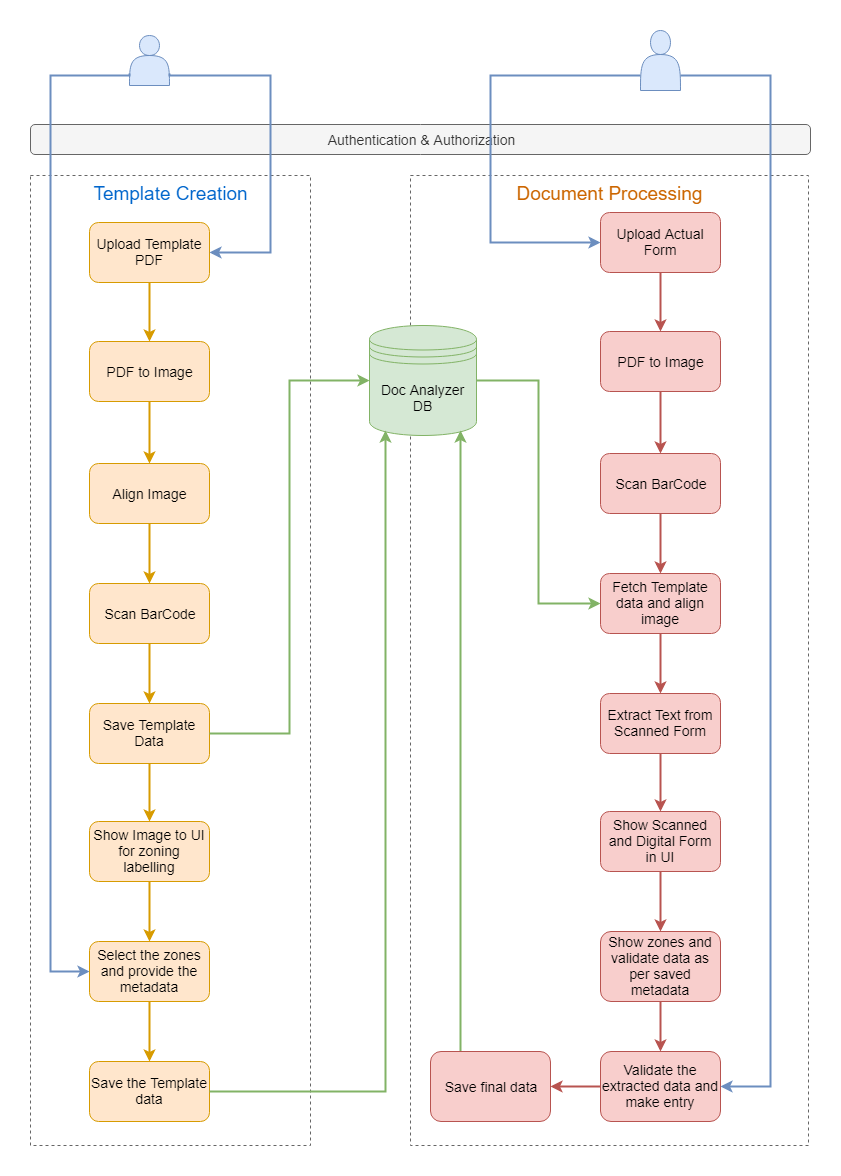

The diagram above was exported from draw.io. Its source (the exported page's mxGraphModel, read from the mxfile embedded in the PNG):
<mxGraphModel dx="1010" dy="609" grid="1" gridSize="10" guides="1" tooltips="1" connect="1" arrows="1" fold="1" page="1" pageScale="1" pageWidth="826" pageHeight="1169" background="#ffffff" math="0" shadow="0">
  <root>
    <mxCell id="0" />
    <mxCell id="1" parent="0" />
    <mxCell id="yPW0U6xtE-s595gGuFMj-173" value="" style="group" vertex="1" connectable="0" parent="1">
      <mxGeometry x="20" y="35" width="780" height="1115" as="geometry" />
    </mxCell>
    <mxCell id="yPW0U6xtE-s595gGuFMj-172" value="Document Processing" style="rounded=0;whiteSpace=wrap;html=1;fillColor=none;fontSize=19;dashed=1;strokeColor=#666666;fontColor=#CC6600;verticalAlign=top;" vertex="1" parent="yPW0U6xtE-s595gGuFMj-173">
      <mxGeometry x="380" y="145" width="398" height="970" as="geometry" />
    </mxCell>
    <mxCell id="yPW0U6xtE-s595gGuFMj-170" value="Template Creation" style="rounded=0;whiteSpace=wrap;html=1;fillColor=none;fontSize=19;dashed=1;strokeColor=#666666;fontColor=#0066CC;verticalAlign=top;" vertex="1" parent="yPW0U6xtE-s595gGuFMj-173">
      <mxGeometry y="145" width="280" height="970" as="geometry" />
    </mxCell>
    <mxCell id="yPW0U6xtE-s595gGuFMj-96" value="Authentication &amp;amp; Authorization" style="rounded=1;whiteSpace=wrap;html=1;fontStyle=0;fontSize=14;fillColor=#f5f5f5;strokeColor=#666666;fontColor=#333333;" vertex="1" parent="yPW0U6xtE-s595gGuFMj-173">
      <mxGeometry y="94" width="780" height="30" as="geometry" />
    </mxCell>
    <mxCell id="yPW0U6xtE-s595gGuFMj-109" value="Doc Analyzer DB" style="shape=datastore;whiteSpace=wrap;html=1;fontSize=14;fillColor=#d5e8d4;strokeColor=#82b366;" vertex="1" parent="yPW0U6xtE-s595gGuFMj-173">
      <mxGeometry x="339" y="295" width="107" height="110" as="geometry" />
    </mxCell>
    <mxCell id="yPW0U6xtE-s595gGuFMj-127" value="" style="shape=actor;whiteSpace=wrap;html=1;fontSize=14;fillColor=#dae8fc;strokeColor=#6c8ebf;" vertex="1" parent="yPW0U6xtE-s595gGuFMj-173">
      <mxGeometry x="99" y="5" width="40" height="50" as="geometry" />
    </mxCell>
    <mxCell id="yPW0U6xtE-s595gGuFMj-130" value="" style="shape=actor;whiteSpace=wrap;html=1;fontSize=14;fillColor=#dae8fc;strokeColor=#6c8ebf;" vertex="1" parent="yPW0U6xtE-s595gGuFMj-173">
      <mxGeometry x="610" width="40" height="60" as="geometry" />
    </mxCell>
    <mxCell id="yPW0U6xtE-s595gGuFMj-162" style="edgeStyle=orthogonalEdgeStyle;rounded=0;orthogonalLoop=1;jettySize=auto;html=1;exitX=0.25;exitY=0;exitDx=0;exitDy=0;entryX=0.85;entryY=0.95;entryDx=0;entryDy=0;entryPerimeter=0;strokeWidth=2;fontSize=14;fillColor=#d5e8d4;strokeColor=#82b366;" edge="1" parent="yPW0U6xtE-s595gGuFMj-173" source="yPW0U6xtE-s595gGuFMj-157" target="yPW0U6xtE-s595gGuFMj-109">
      <mxGeometry relative="1" as="geometry" />
    </mxCell>
    <mxCell id="yPW0U6xtE-s595gGuFMj-167" value="" style="group" vertex="1" connectable="0" parent="yPW0U6xtE-s595gGuFMj-173">
      <mxGeometry x="59" y="192" width="120" height="899" as="geometry" />
    </mxCell>
    <mxCell id="yPW0U6xtE-s595gGuFMj-108" value="Upload Template PDF" style="rounded=1;whiteSpace=wrap;html=1;fontSize=14;fillColor=#ffe6cc;strokeColor=#d79b00;" vertex="1" parent="yPW0U6xtE-s595gGuFMj-167">
      <mxGeometry width="120" height="60" as="geometry" />
    </mxCell>
    <mxCell id="yPW0U6xtE-s595gGuFMj-110" value="PDF to Image" style="rounded=1;whiteSpace=wrap;html=1;fontSize=14;fillColor=#ffe6cc;strokeColor=#d79b00;" vertex="1" parent="yPW0U6xtE-s595gGuFMj-167">
      <mxGeometry y="119" width="120" height="60" as="geometry" />
    </mxCell>
    <mxCell id="yPW0U6xtE-s595gGuFMj-111" value="" style="edgeStyle=orthogonalEdgeStyle;rounded=0;orthogonalLoop=1;jettySize=auto;html=1;fontSize=14;fillColor=#ffe6cc;strokeColor=#d79b00;strokeWidth=2;" edge="1" parent="yPW0U6xtE-s595gGuFMj-167" source="yPW0U6xtE-s595gGuFMj-108" target="yPW0U6xtE-s595gGuFMj-110">
      <mxGeometry relative="1" as="geometry" />
    </mxCell>
    <mxCell id="yPW0U6xtE-s595gGuFMj-112" value="Align Image" style="rounded=1;whiteSpace=wrap;html=1;fontSize=14;fillColor=#ffe6cc;strokeColor=#d79b00;" vertex="1" parent="yPW0U6xtE-s595gGuFMj-167">
      <mxGeometry y="241" width="120" height="60" as="geometry" />
    </mxCell>
    <mxCell id="yPW0U6xtE-s595gGuFMj-113" value="" style="edgeStyle=orthogonalEdgeStyle;rounded=0;orthogonalLoop=1;jettySize=auto;html=1;fontSize=14;fillColor=#ffe6cc;strokeColor=#d79b00;strokeWidth=2;" edge="1" parent="yPW0U6xtE-s595gGuFMj-167" source="yPW0U6xtE-s595gGuFMj-110" target="yPW0U6xtE-s595gGuFMj-112">
      <mxGeometry relative="1" as="geometry" />
    </mxCell>
    <mxCell id="yPW0U6xtE-s595gGuFMj-114" value="Scan BarCode" style="rounded=1;whiteSpace=wrap;html=1;fontSize=14;fillColor=#ffe6cc;strokeColor=#d79b00;" vertex="1" parent="yPW0U6xtE-s595gGuFMj-167">
      <mxGeometry y="361" width="120" height="60" as="geometry" />
    </mxCell>
    <mxCell id="yPW0U6xtE-s595gGuFMj-115" value="" style="edgeStyle=orthogonalEdgeStyle;rounded=0;orthogonalLoop=1;jettySize=auto;html=1;fontSize=14;fillColor=#ffe6cc;strokeColor=#d79b00;strokeWidth=2;" edge="1" parent="yPW0U6xtE-s595gGuFMj-167" source="yPW0U6xtE-s595gGuFMj-112" target="yPW0U6xtE-s595gGuFMj-114">
      <mxGeometry relative="1" as="geometry" />
    </mxCell>
    <mxCell id="yPW0U6xtE-s595gGuFMj-116" value="Save Template Data" style="rounded=1;whiteSpace=wrap;html=1;fontSize=14;fillColor=#ffe6cc;strokeColor=#d79b00;" vertex="1" parent="yPW0U6xtE-s595gGuFMj-167">
      <mxGeometry y="481" width="120" height="60" as="geometry" />
    </mxCell>
    <mxCell id="yPW0U6xtE-s595gGuFMj-117" value="" style="edgeStyle=orthogonalEdgeStyle;rounded=0;orthogonalLoop=1;jettySize=auto;html=1;fontSize=14;fillColor=#ffe6cc;strokeColor=#d79b00;strokeWidth=2;" edge="1" parent="yPW0U6xtE-s595gGuFMj-167" source="yPW0U6xtE-s595gGuFMj-114" target="yPW0U6xtE-s595gGuFMj-116">
      <mxGeometry relative="1" as="geometry" />
    </mxCell>
    <mxCell id="yPW0U6xtE-s595gGuFMj-119" value="Show Image to UI for zoning labelling" style="rounded=1;whiteSpace=wrap;html=1;fontSize=14;fillColor=#ffe6cc;strokeColor=#d79b00;" vertex="1" parent="yPW0U6xtE-s595gGuFMj-167">
      <mxGeometry y="599" width="120" height="60" as="geometry" />
    </mxCell>
    <mxCell id="yPW0U6xtE-s595gGuFMj-120" value="" style="edgeStyle=orthogonalEdgeStyle;rounded=0;orthogonalLoop=1;jettySize=auto;html=1;fontSize=14;fillColor=#ffe6cc;strokeColor=#d79b00;strokeWidth=2;" edge="1" parent="yPW0U6xtE-s595gGuFMj-167" source="yPW0U6xtE-s595gGuFMj-116" target="yPW0U6xtE-s595gGuFMj-119">
      <mxGeometry relative="1" as="geometry" />
    </mxCell>
    <mxCell id="yPW0U6xtE-s595gGuFMj-121" value="Select the zones and provide the metadata" style="rounded=1;whiteSpace=wrap;html=1;fontSize=14;fillColor=#ffe6cc;strokeColor=#d79b00;" vertex="1" parent="yPW0U6xtE-s595gGuFMj-167">
      <mxGeometry y="719" width="120" height="60" as="geometry" />
    </mxCell>
    <mxCell id="yPW0U6xtE-s595gGuFMj-122" value="" style="edgeStyle=orthogonalEdgeStyle;rounded=0;orthogonalLoop=1;jettySize=auto;html=1;fontSize=14;fillColor=#ffe6cc;strokeColor=#d79b00;strokeWidth=2;" edge="1" parent="yPW0U6xtE-s595gGuFMj-167" source="yPW0U6xtE-s595gGuFMj-119" target="yPW0U6xtE-s595gGuFMj-121">
      <mxGeometry relative="1" as="geometry" />
    </mxCell>
    <mxCell id="yPW0U6xtE-s595gGuFMj-123" value="Save the Template data" style="rounded=1;whiteSpace=wrap;html=1;fontSize=14;fillColor=#ffe6cc;strokeColor=#d79b00;" vertex="1" parent="yPW0U6xtE-s595gGuFMj-167">
      <mxGeometry y="839" width="120" height="60" as="geometry" />
    </mxCell>
    <mxCell id="yPW0U6xtE-s595gGuFMj-124" value="" style="edgeStyle=orthogonalEdgeStyle;rounded=0;orthogonalLoop=1;jettySize=auto;html=1;fontSize=14;fillColor=#ffe6cc;strokeColor=#d79b00;strokeWidth=2;" edge="1" parent="yPW0U6xtE-s595gGuFMj-167" source="yPW0U6xtE-s595gGuFMj-121" target="yPW0U6xtE-s595gGuFMj-123">
      <mxGeometry relative="1" as="geometry" />
    </mxCell>
    <mxCell id="yPW0U6xtE-s595gGuFMj-128" style="edgeStyle=orthogonalEdgeStyle;rounded=0;orthogonalLoop=1;jettySize=auto;html=1;exitX=1;exitY=0.75;exitDx=0;exitDy=0;fontSize=14;fillColor=#dae8fc;strokeColor=#6c8ebf;strokeWidth=2;entryX=1;entryY=0.5;entryDx=0;entryDy=0;" edge="1" parent="yPW0U6xtE-s595gGuFMj-173" source="yPW0U6xtE-s595gGuFMj-127" target="yPW0U6xtE-s595gGuFMj-108">
      <mxGeometry relative="1" as="geometry">
        <mxPoint x="119" y="165" as="targetPoint" />
        <Array as="points">
          <mxPoint x="139" y="45" />
          <mxPoint x="240" y="45" />
          <mxPoint x="240" y="222" />
        </Array>
      </mxGeometry>
    </mxCell>
    <mxCell id="yPW0U6xtE-s595gGuFMj-118" style="edgeStyle=orthogonalEdgeStyle;rounded=0;orthogonalLoop=1;jettySize=auto;html=1;exitX=1;exitY=0.5;exitDx=0;exitDy=0;entryX=0;entryY=0.5;entryDx=0;entryDy=0;fontSize=14;fillColor=#d5e8d4;strokeColor=#82b366;strokeWidth=2;" edge="1" parent="yPW0U6xtE-s595gGuFMj-173" source="yPW0U6xtE-s595gGuFMj-116" target="yPW0U6xtE-s595gGuFMj-109">
      <mxGeometry relative="1" as="geometry" />
    </mxCell>
    <mxCell id="yPW0U6xtE-s595gGuFMj-129" style="edgeStyle=orthogonalEdgeStyle;rounded=0;orthogonalLoop=1;jettySize=auto;html=1;exitX=0;exitY=0.75;exitDx=0;exitDy=0;entryX=0;entryY=0.5;entryDx=0;entryDy=0;fontSize=14;fillColor=#dae8fc;strokeColor=#6c8ebf;strokeWidth=2;" edge="1" parent="yPW0U6xtE-s595gGuFMj-173" source="yPW0U6xtE-s595gGuFMj-127" target="yPW0U6xtE-s595gGuFMj-121">
      <mxGeometry relative="1" as="geometry">
        <Array as="points">
          <mxPoint x="99" y="45" />
          <mxPoint x="20" y="45" />
          <mxPoint x="20" y="941" />
        </Array>
      </mxGeometry>
    </mxCell>
    <mxCell id="yPW0U6xtE-s595gGuFMj-125" style="edgeStyle=orthogonalEdgeStyle;rounded=0;orthogonalLoop=1;jettySize=auto;html=1;exitX=1;exitY=0.5;exitDx=0;exitDy=0;fontSize=14;fillColor=#d5e8d4;strokeColor=#82b366;strokeWidth=2;entryX=0.15;entryY=0.95;entryDx=0;entryDy=0;entryPerimeter=0;" edge="1" parent="yPW0U6xtE-s595gGuFMj-173" source="yPW0U6xtE-s595gGuFMj-123" target="yPW0U6xtE-s595gGuFMj-109">
      <mxGeometry relative="1" as="geometry" />
    </mxCell>
    <mxCell id="yPW0U6xtE-s595gGuFMj-168" value="" style="group" vertex="1" connectable="0" parent="yPW0U6xtE-s595gGuFMj-173">
      <mxGeometry x="400" y="182" width="290" height="909" as="geometry" />
    </mxCell>
    <mxCell id="yPW0U6xtE-s595gGuFMj-132" value="Upload Actual Form" style="rounded=1;whiteSpace=wrap;html=1;fontSize=14;fillColor=#f8cecc;strokeColor=#b85450;" vertex="1" parent="yPW0U6xtE-s595gGuFMj-168">
      <mxGeometry x="170" width="120" height="60" as="geometry" />
    </mxCell>
    <mxCell id="yPW0U6xtE-s595gGuFMj-144" value="PDF to Image" style="rounded=1;whiteSpace=wrap;html=1;fontSize=14;fillColor=#f8cecc;strokeColor=#b85450;" vertex="1" parent="yPW0U6xtE-s595gGuFMj-168">
      <mxGeometry x="170" y="119" width="120" height="60" as="geometry" />
    </mxCell>
    <mxCell id="yPW0U6xtE-s595gGuFMj-156" style="edgeStyle=orthogonalEdgeStyle;rounded=0;orthogonalLoop=1;jettySize=auto;html=1;exitX=0.5;exitY=1;exitDx=0;exitDy=0;strokeWidth=2;fontSize=14;fillColor=#f8cecc;strokeColor=#b85450;" edge="1" parent="yPW0U6xtE-s595gGuFMj-168" source="yPW0U6xtE-s595gGuFMj-132" target="yPW0U6xtE-s595gGuFMj-144">
      <mxGeometry relative="1" as="geometry" />
    </mxCell>
    <mxCell id="yPW0U6xtE-s595gGuFMj-146" value="Scan BarCode" style="rounded=1;whiteSpace=wrap;html=1;fontSize=14;fillColor=#f8cecc;strokeColor=#b85450;" vertex="1" parent="yPW0U6xtE-s595gGuFMj-168">
      <mxGeometry x="170" y="241" width="120" height="60" as="geometry" />
    </mxCell>
    <mxCell id="yPW0U6xtE-s595gGuFMj-143" value="" style="edgeStyle=orthogonalEdgeStyle;rounded=0;orthogonalLoop=1;jettySize=auto;html=1;fontSize=14;fillColor=#f8cecc;strokeColor=#b85450;strokeWidth=2;" edge="1" parent="yPW0U6xtE-s595gGuFMj-168" source="yPW0U6xtE-s595gGuFMj-144" target="yPW0U6xtE-s595gGuFMj-146">
      <mxGeometry relative="1" as="geometry" />
    </mxCell>
    <mxCell id="yPW0U6xtE-s595gGuFMj-148" value="Fetch Template data and align image" style="rounded=1;whiteSpace=wrap;html=1;fontSize=14;fillColor=#f8cecc;strokeColor=#b85450;" vertex="1" parent="yPW0U6xtE-s595gGuFMj-168">
      <mxGeometry x="170" y="361" width="120" height="60" as="geometry" />
    </mxCell>
    <mxCell id="yPW0U6xtE-s595gGuFMj-145" value="" style="edgeStyle=orthogonalEdgeStyle;rounded=0;orthogonalLoop=1;jettySize=auto;html=1;fontSize=14;fillColor=#f8cecc;strokeColor=#b85450;strokeWidth=2;" edge="1" parent="yPW0U6xtE-s595gGuFMj-168" source="yPW0U6xtE-s595gGuFMj-146" target="yPW0U6xtE-s595gGuFMj-148">
      <mxGeometry relative="1" as="geometry" />
    </mxCell>
    <mxCell id="yPW0U6xtE-s595gGuFMj-150" value="Extract Text from Scanned Form" style="rounded=1;whiteSpace=wrap;html=1;fontSize=14;fillColor=#f8cecc;strokeColor=#b85450;" vertex="1" parent="yPW0U6xtE-s595gGuFMj-168">
      <mxGeometry x="170" y="481" width="120" height="60" as="geometry" />
    </mxCell>
    <mxCell id="yPW0U6xtE-s595gGuFMj-147" value="" style="edgeStyle=orthogonalEdgeStyle;rounded=0;orthogonalLoop=1;jettySize=auto;html=1;fontSize=14;fillColor=#f8cecc;strokeColor=#b85450;strokeWidth=2;" edge="1" parent="yPW0U6xtE-s595gGuFMj-168" source="yPW0U6xtE-s595gGuFMj-148" target="yPW0U6xtE-s595gGuFMj-150">
      <mxGeometry relative="1" as="geometry" />
    </mxCell>
    <mxCell id="yPW0U6xtE-s595gGuFMj-154" value="Show Scanned and Digital Form in UI" style="rounded=1;whiteSpace=wrap;html=1;fontSize=14;fillColor=#f8cecc;strokeColor=#b85450;" vertex="1" parent="yPW0U6xtE-s595gGuFMj-168">
      <mxGeometry x="170" y="599" width="120" height="60" as="geometry" />
    </mxCell>
    <mxCell id="yPW0U6xtE-s595gGuFMj-149" value="" style="edgeStyle=orthogonalEdgeStyle;rounded=0;orthogonalLoop=1;jettySize=auto;html=1;fontSize=14;fillColor=#f8cecc;strokeColor=#b85450;strokeWidth=2;entryX=0.5;entryY=0;entryDx=0;entryDy=0;" edge="1" parent="yPW0U6xtE-s595gGuFMj-168" source="yPW0U6xtE-s595gGuFMj-150" target="yPW0U6xtE-s595gGuFMj-154">
      <mxGeometry relative="1" as="geometry">
        <mxPoint x="230" y="599" as="targetPoint" />
      </mxGeometry>
    </mxCell>
    <mxCell id="yPW0U6xtE-s595gGuFMj-155" value="Show zones and validate data as per saved metadata" style="rounded=1;whiteSpace=wrap;html=1;fontSize=14;fillColor=#f8cecc;strokeColor=#b85450;" vertex="1" parent="yPW0U6xtE-s595gGuFMj-168">
      <mxGeometry x="170" y="719" width="120" height="70" as="geometry" />
    </mxCell>
    <mxCell id="yPW0U6xtE-s595gGuFMj-153" value="" style="edgeStyle=orthogonalEdgeStyle;rounded=0;orthogonalLoop=1;jettySize=auto;html=1;fontSize=14;fillColor=#f8cecc;strokeColor=#b85450;strokeWidth=2;" edge="1" parent="yPW0U6xtE-s595gGuFMj-168" source="yPW0U6xtE-s595gGuFMj-154" target="yPW0U6xtE-s595gGuFMj-155">
      <mxGeometry relative="1" as="geometry" />
    </mxCell>
    <mxCell id="yPW0U6xtE-s595gGuFMj-160" value="Validate the extracted data and make entry" style="rounded=1;whiteSpace=wrap;html=1;fontSize=14;fillColor=#f8cecc;strokeColor=#b85450;" vertex="1" parent="yPW0U6xtE-s595gGuFMj-168">
      <mxGeometry x="170" y="839" width="120" height="70" as="geometry" />
    </mxCell>
    <mxCell id="yPW0U6xtE-s595gGuFMj-161" value="" style="edgeStyle=orthogonalEdgeStyle;rounded=0;orthogonalLoop=1;jettySize=auto;html=1;strokeWidth=2;fontSize=14;fillColor=#f8cecc;strokeColor=#b85450;" edge="1" parent="yPW0U6xtE-s595gGuFMj-168" source="yPW0U6xtE-s595gGuFMj-155" target="yPW0U6xtE-s595gGuFMj-160">
      <mxGeometry relative="1" as="geometry" />
    </mxCell>
    <mxCell id="yPW0U6xtE-s595gGuFMj-157" value="Save final data" style="rounded=1;whiteSpace=wrap;html=1;fontSize=14;fillColor=#f8cecc;strokeColor=#b85450;" vertex="1" parent="yPW0U6xtE-s595gGuFMj-168">
      <mxGeometry y="839" width="120" height="70" as="geometry" />
    </mxCell>
    <mxCell id="yPW0U6xtE-s595gGuFMj-158" value="" style="edgeStyle=orthogonalEdgeStyle;rounded=0;orthogonalLoop=1;jettySize=auto;html=1;strokeWidth=2;fontSize=14;fillColor=#f8cecc;strokeColor=#b85450;exitX=0;exitY=0.5;exitDx=0;exitDy=0;" edge="1" parent="yPW0U6xtE-s595gGuFMj-168" source="yPW0U6xtE-s595gGuFMj-160" target="yPW0U6xtE-s595gGuFMj-157">
      <mxGeometry relative="1" as="geometry" />
    </mxCell>
    <mxCell id="yPW0U6xtE-s595gGuFMj-165" style="edgeStyle=orthogonalEdgeStyle;rounded=0;orthogonalLoop=1;jettySize=auto;html=1;exitX=0;exitY=0.75;exitDx=0;exitDy=0;entryX=0;entryY=0.5;entryDx=0;entryDy=0;strokeWidth=2;fontSize=14;fillColor=#dae8fc;strokeColor=#6c8ebf;" edge="1" parent="yPW0U6xtE-s595gGuFMj-173" source="yPW0U6xtE-s595gGuFMj-130" target="yPW0U6xtE-s595gGuFMj-132">
      <mxGeometry relative="1" as="geometry">
        <Array as="points">
          <mxPoint x="460" y="45" />
          <mxPoint x="460" y="212" />
        </Array>
      </mxGeometry>
    </mxCell>
    <mxCell id="yPW0U6xtE-s595gGuFMj-159" style="edgeStyle=orthogonalEdgeStyle;rounded=0;orthogonalLoop=1;jettySize=auto;html=1;exitX=1;exitY=0.5;exitDx=0;exitDy=0;entryX=0;entryY=0.5;entryDx=0;entryDy=0;strokeWidth=2;fontSize=14;fillColor=#d5e8d4;strokeColor=#82b366;" edge="1" parent="yPW0U6xtE-s595gGuFMj-173" source="yPW0U6xtE-s595gGuFMj-109" target="yPW0U6xtE-s595gGuFMj-148">
      <mxGeometry relative="1" as="geometry" />
    </mxCell>
    <mxCell id="yPW0U6xtE-s595gGuFMj-163" style="edgeStyle=orthogonalEdgeStyle;rounded=0;orthogonalLoop=1;jettySize=auto;html=1;exitX=1;exitY=0.75;exitDx=0;exitDy=0;entryX=1;entryY=0.5;entryDx=0;entryDy=0;strokeWidth=2;fontSize=14;fillColor=#dae8fc;strokeColor=#6c8ebf;" edge="1" parent="yPW0U6xtE-s595gGuFMj-173" source="yPW0U6xtE-s595gGuFMj-130" target="yPW0U6xtE-s595gGuFMj-160">
      <mxGeometry relative="1" as="geometry">
        <Array as="points">
          <mxPoint x="740" y="45" />
          <mxPoint x="740" y="1056" />
        </Array>
      </mxGeometry>
    </mxCell>
  </root>
</mxGraphModel>